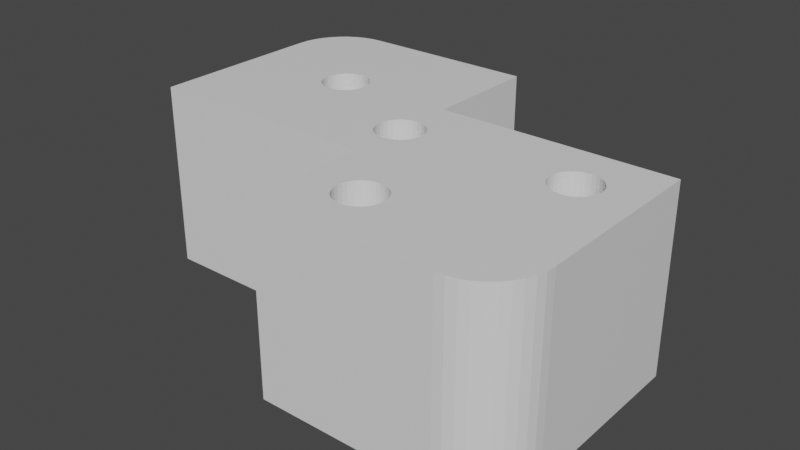 # Source: Precision_Modeling_Test.blend  (saved by Blender 2.90.8; exported with 4.5.12 LTS)
import bpy
from mathutils import Matrix  # noqa: F401  (used for matrix-valued properties, if any)

bpy.ops.wm.read_factory_settings(use_empty=True)
scene = bpy.context.scene
scene.name = 'Scene'

# ---- collections
col_collection = bpy.data.collections.new('Collection'); scene.collection.children.link(col_collection)

# ---- materials (node trees are filled in below, after node groups)
mat_material_003 = bpy.data.materials.new('Material.003')
mat_material_003.use_transparent_shadow = False
mat_material_003.diffuse_color = (0.8499, 0.8688, 1.0, 1.0)

# ---- material node trees
mat_material_003.use_nodes = True; mat_material_003.node_tree.nodes.clear()
_N = mat_material_003.node_tree.nodes; _L = mat_material_003.node_tree.links
n0 = _N.new('ShaderNodeBsdfPrincipled'); n0.name = 'Principled BSDF'; n0.location = (10, 300)
n0.distribution = 'GGX'
n0.subsurface_method = 'BURLEY'
n0.inputs[3].default_value = 1.45
n0.inputs[27].default_value = (0.0, 0.0, 0.0, 1.0)
n0.inputs[28].default_value = 1.0
n1 = _N.new('ShaderNodeOutputMaterial'); n1.name = 'Material Output'; n1.location = (300, 300)
_L.new(n0.outputs[0], n1.inputs[0])
n1.is_active_output = True

# ---- world
world_world = bpy.data.worlds.new('World'); scene.world = world_world
world_world.use_nodes = True; world_world.node_tree.nodes.clear()
_N = world_world.node_tree.nodes; _L = world_world.node_tree.links
n0 = _N.new('ShaderNodeOutputWorld'); n0.name = 'World Output'; n0.location = (300, 300)
n1 = _N.new('ShaderNodeBackground'); n1.name = 'Background'; n1.location = (10, 300)
n1.inputs[0].default_value = (0.05088, 0.05088, 0.05088, 1.0)
_L.new(n1.outputs[0], n0.inputs[0])
n0.is_active_output = True
world_world.color = (0.05088, 0.05088, 0.05088)
world_world.use_sun_shadow = False
world_world.sun_shadow_jitter_overblur = 0.0

# ---- meshes
me_cube_001 = bpy.data.meshes.new('Cube.001')
me_cube_001.from_pydata([(-1.019, -7.05, 0.0), (-1.019, 3.1, 0.0), (8.949, 3.1, 0.0), (-1.019, -1.975, 0.0), (-11.02, -1.975, 0.0), (8.973, -4.55, 0.0), (-1.019, 8.025, 0.0), (-1.019, 1.488, 0.0), (-1.214, 1.469, 0.0), (-1.401, 1.412, 0.0), (-1.574, 1.319, 0.0), (-1.726, 1.195, 0.0), (-1.85, 1.043, 0.0), (-1.943, 0.8705, 0.0), (-1.999, 0.6829, 0.0), (-2.019, 0.4878, 0.0), (-1.999, 0.2927, 0.0), (-1.943, 0.1051, 0.0), (-1.85, -0.06775, 0.0), (-1.726, -0.2193, 0.0), (-1.574, -0.3436, 0.0), (-1.401, -0.4361, 0.0), (-1.214, -0.493, 0.0), (-1.019, -0.5122, 0.0), (-0.8235, -0.493, 0.0), (-0.6359, -0.4361, 0.0), (-0.4631, -0.3436, 0.0), (-0.3115, -0.2193, 0.0), (-0.1872, -0.06775, 0.0), (-0.09475, 0.1051, 0.0), (-0.03785, 0.2927, 0.0), (-0.01863, 0.4878, 0.0), (-0.03785, 0.6829, 0.0), (-0.09475, 0.8705, 0.0), (-0.1872, 1.043, 0.0), (-0.3115, 1.195, 0.0), (-0.4631, 1.319, 0.0), (-0.636, 1.412, 0.0), (-0.8235, 1.469, 0.0), (-6.019, 4.025, 0.0), (-6.214, 4.006, 0.0), (-6.401, 3.949, 0.0), (-6.574, 3.857, 0.0), (-6.726, 3.732, 0.0), (-6.85, 3.581, 0.0), (-6.943, 3.408, 0.0), (-6.999, 3.22, 0.0), (-7.019, 3.025, 0.0), (-6.999, 2.83, 0.0), (-6.943, 2.643, 0.0), (-6.85, 2.47, 0.0), (-6.726, 2.318, 0.0), (-6.574, 2.194, 0.0), (-6.401, 2.101, 0.0), (-6.214, 2.045, 0.0), (-6.019, 2.025, 0.0), (-5.824, 2.045, 0.0), (-5.636, 2.101, 0.0), (-5.463, 2.194, 0.0), (-5.312, 2.318, 0.0), (-5.187, 2.47, 0.0), (-5.095, 2.643, 0.0), (-5.038, 2.83, 0.0), (-5.019, 3.025, 0.0), (-5.038, 3.22, 0.0), (-5.095, 3.408, 0.0), (-5.187, 3.581, 0.0), (-5.312, 3.732, 0.0), (-5.463, 3.857, 0.0), (-5.636, 3.949, 0.0), (-5.824, 4.006, 0.0), (1.473, -3.512, 0.0), (1.278, -3.531, 0.0), (1.091, -3.588, 0.0), (0.9178, -3.681, 0.0), (0.7662, -3.805, 0.0), (0.6419, -3.957, 0.0), (0.5495, -4.129, 0.0), (0.4925, -4.317, 0.0), (0.4733, -4.512, 0.0), (0.4925, -4.707, 0.0), (0.5495, -4.895, 0.0), (0.6419, -5.068, 0.0), (0.7662, -5.219, 0.0), (0.9178, -5.344, 0.0), (1.091, -5.436, 0.0), (1.278, -5.493, 0.0), (1.473, -5.512, 0.0), (1.668, -5.493, 0.0), (1.856, -5.436, 0.0), (2.029, -5.344, 0.0), (2.18, -5.219, 0.0), (2.305, -5.068, 0.0), (2.397, -4.895, 0.0), (2.454, -4.707, 0.0), (2.473, -4.512, 0.0), (2.454, -4.317, 0.0), (2.397, -4.129, 0.0), (2.305, -3.957, 0.0), (2.18, -3.805, 0.0), (2.029, -3.681, 0.0), (1.856, -3.588, 0.0), (1.668, -3.531, 0.0), (6.457, 1.563, 0.0), (6.262, 1.544, 0.0), (6.075, 1.487, 0.0), (5.902, 1.394, 0.0), (5.75, 1.27, 0.0), (5.626, 1.118, 0.0), (5.533, 0.9455, 0.0), (5.476, 0.7579, 0.0), (5.457, 0.5628, 0.0), (5.476, 0.3677, 0.0), (5.533, 0.1801, 0.0), (5.626, 0.007252, 0.0), (5.75, -0.1443, 0.0), (5.902, -0.2686, 0.0), (6.075, -0.3611, 0.0), (6.262, -0.418, 0.0), (6.457, -0.4372, 0.0), (6.652, -0.418, 0.0), (6.84, -0.3611, 0.0), (7.013, -0.2686, 0.0), (7.164, -0.1443, 0.0), (7.289, 0.007253, 0.0), (7.381, 0.1801, 0.0), (7.438, 0.3677, 0.0), (7.457, 0.5628, 0.0), (7.438, 0.7579, 0.0), (7.381, 0.9455, 0.0), (7.289, 1.118, 0.0), (7.164, 1.27, 0.0), (7.013, 1.394, 0.0), (6.84, 1.487, 0.0), (6.652, 1.544, 0.0), (-8.519, 8.025, 0.0), (-11.02, 5.525, 0.0), (-8.91, 7.995, 0.0), (-9.291, 7.903, 0.0), (-9.654, 7.753, 0.0), (-9.988, 7.548, 0.0), (-10.29, 7.293, 0.0), (-10.54, 6.995, 0.0), (-10.75, 6.66, 0.0), (-10.9, 6.298, 0.0), (-10.99, 5.916, 0.0), (6.481, -7.05, 0.0), (8.944, -4.941, 0.0), (8.854, -5.322, 0.0), (8.705, -5.685, 0.0), (8.501, -6.019, 0.0), (8.247, -6.317, 0.0), (7.949, -6.572, 0.0), (7.615, -6.777, 0.0), (7.254, -6.927, 0.0), (6.872, -7.019, 0.0), (-1.019, -7.05, 7.894), (-1.019, 3.1, 7.894), (8.949, 3.1, 7.894), (-1.019, -1.975, 7.894), (-11.02, -1.975, 7.894), (8.973, -4.55, 7.894), (-1.019, 8.025, 7.894), (-1.019, 1.488, 7.894), (-1.214, 1.469, 7.894), (-1.401, 1.412, 7.894), (-1.574, 1.319, 7.894), (-1.726, 1.195, 7.894), (-1.85, 1.043, 7.894), (-1.943, 0.8705, 7.894), (-1.999, 0.6829, 7.894), (-2.019, 0.4878, 7.894), (-1.999, 0.2927, 7.894), (-1.943, 0.1051, 7.894), (-1.85, -0.06775, 7.894), (-1.726, -0.2193, 7.894), (-1.574, -0.3436, 7.894), (-1.401, -0.4361, 7.894), (-1.214, -0.493, 7.894), (-1.019, -0.5122, 7.894), (-0.8235, -0.493, 7.894), (-0.6359, -0.4361, 7.894), (-0.4631, -0.3436, 7.894), (-0.3115, -0.2193, 7.894), (-0.1872, -0.06775, 7.894), (-0.09475, 0.1051, 7.894), (-0.03785, 0.2927, 7.894), (-0.01863, 0.4878, 7.894), (-0.03785, 0.6829, 7.894), (-0.09475, 0.8705, 7.894), (-0.1872, 1.043, 7.894), (-0.3115, 1.195, 7.894), (-0.4631, 1.319, 7.894), (-0.636, 1.412, 7.894), (-0.8235, 1.469, 7.894), (-6.019, 4.025, 7.894), (-6.214, 4.006, 7.894), (-6.401, 3.949, 7.894), (-6.574, 3.857, 7.894), (-6.726, 3.732, 7.894), (-6.85, 3.581, 7.894), (-6.943, 3.408, 7.894), (-6.999, 3.22, 7.894), (-7.019, 3.025, 7.894), (-6.999, 2.83, 7.894), (-6.943, 2.643, 7.894), (-6.85, 2.47, 7.894), (-6.726, 2.318, 7.894), (-6.574, 2.194, 7.894), (-6.401, 2.101, 7.894), (-6.214, 2.045, 7.894), (-6.019, 2.025, 7.894), (-5.824, 2.045, 7.894), (-5.636, 2.101, 7.894), (-5.463, 2.194, 7.894), (-5.312, 2.318, 7.894), (-5.187, 2.47, 7.894), (-5.095, 2.643, 7.894), (-5.038, 2.83, 7.894), (-5.019, 3.025, 7.894), (-5.038, 3.22, 7.894), (-5.095, 3.408, 7.894), (-5.187, 3.581, 7.894), (-5.312, 3.732, 7.894), (-5.463, 3.857, 7.894), (-5.636, 3.949, 7.894), (-5.824, 4.006, 7.894), (1.473, -3.512, 7.894), (1.278, -3.531, 7.894), (1.091, -3.588, 7.894), (0.9178, -3.681, 7.894), (0.7662, -3.805, 7.894), (0.6419, -3.957, 7.894), (0.5495, -4.129, 7.894), (0.4925, -4.317, 7.894), (0.4733, -4.512, 7.894), (0.4925, -4.707, 7.894), (0.5495, -4.895, 7.894), (0.6419, -5.068, 7.894), (0.7662, -5.219, 7.894), (0.9178, -5.344, 7.894), (1.091, -5.436, 7.894), (1.278, -5.493, 7.894), (1.473, -5.512, 7.894), (1.668, -5.493, 7.894), (1.856, -5.436, 7.894), (2.029, -5.344, 7.894), (2.18, -5.219, 7.894), (2.305, -5.068, 7.894), (2.397, -4.895, 7.894), (2.454, -4.707, 7.894), (2.473, -4.512, 7.894), (2.454, -4.317, 7.894), (2.397, -4.129, 7.894), (2.305, -3.957, 7.894), (2.18, -3.805, 7.894), (2.029, -3.681, 7.894), (1.856, -3.588, 7.894), (1.668, -3.531, 7.894), (6.457, 1.563, 7.894), (6.262, 1.544, 7.894), (6.075, 1.487, 7.894), (5.902, 1.394, 7.894), (5.75, 1.27, 7.894), (5.626, 1.118, 7.894), (5.533, 0.9455, 7.894), (5.476, 0.7579, 7.894), (5.457, 0.5628, 7.894), (5.476, 0.3677, 7.894), (5.533, 0.1801, 7.894), (5.626, 0.007252, 7.894), (5.75, -0.1443, 7.894), (5.902, -0.2686, 7.894), (6.075, -0.3611, 7.894), (6.262, -0.418, 7.894), (6.457, -0.4372, 7.894), (6.652, -0.418, 7.894), (6.84, -0.3611, 7.894), (7.013, -0.2686, 7.894), (7.164, -0.1443, 7.894), (7.289, 0.007253, 7.894), (7.381, 0.1801, 7.894), (7.438, 0.3677, 7.894), (7.457, 0.5628, 7.894), (7.438, 0.7579, 7.894), (7.381, 0.9455, 7.894), (7.289, 1.118, 7.894), (7.164, 1.27, 7.894), (7.013, 1.394, 7.894), (6.84, 1.487, 7.894), (6.652, 1.544, 7.894), (-8.519, 8.025, 7.894), (-11.02, 5.525, 7.894), (-8.91, 7.995, 7.894), (-9.291, 7.903, 7.894), (-9.654, 7.753, 7.894), (-9.988, 7.548, 7.894), (-10.29, 7.293, 7.894), (-10.54, 6.995, 7.894), (-10.75, 6.66, 7.894), (-10.9, 6.298, 7.894), (-10.99, 5.916, 7.894), (6.481, -7.05, 7.894), (8.944, -4.941, 7.894), (8.854, -5.322, 7.894), (8.705, -5.685, 7.894), (8.501, -6.019, 7.894), (8.247, -6.317, 7.894), (7.949, -6.572, 7.894), (7.615, -6.777, 7.894), (7.254, -6.927, 7.894), (6.872, -7.019, 7.894)], [], [(0, 83, 84, 85, 86, 87, 88, 89, 90, 91, 92, 93, 94, 95, 96, 97, 98, 119, 120, 121, 122, 123, 124, 125, 126, 127, 2, 5, 147, 148, 149, 150, 151, 152, 153, 154, 155, 146), (127, 128, 129, 130, 131, 132, 133, 134, 103, 104, 105, 106, 107, 108, 109, 110, 111, 112, 113, 114, 115, 116, 117, 118, 119, 23, 24, 25, 26, 27, 28, 29, 30, 31, 32, 33, 34, 35, 36, 37, 38, 7, 8, 9, 10, 11, 12, 60, 61, 62, 63, 1, 2), (3, 23, 119, 98, 99, 100, 101, 102, 71, 72, 73, 74, 75, 76, 77, 78, 79, 80, 81, 82, 83, 0), (4, 136, 145, 144, 143, 142, 141, 140, 139, 138, 137, 135, 6, 1, 63, 64, 65, 66, 67, 68, 69, 70, 39, 40, 41, 42, 43, 44, 45, 46, 47, 48, 49, 50, 51, 52, 53, 54, 55, 56, 57, 58, 59, 60, 12, 13, 14, 15, 16, 17, 18, 19, 20, 21, 22, 23, 3), (156, 302, 311, 310, 309, 308, 307, 306, 305, 304, 303, 161, 158, 283, 282, 281, 280, 279, 278, 277, 276, 275, 254, 253, 252, 251, 250, 249, 248, 247, 246, 245, 244, 243, 242, 241, 240, 239), (283, 158, 157, 219, 218, 217, 216, 168, 167, 166, 165, 164, 163, 194, 193, 192, 191, 190, 189, 188, 187, 186, 185, 184, 183, 182, 181, 180, 179, 275, 274, 273, 272, 271, 270, 269, 268, 267, 266, 265, 264, 263, 262, 261, 260, 259, 290, 289, 288, 287, 286, 285, 284), (159, 156, 239, 238, 237, 236, 235, 234, 233, 232, 231, 230, 229, 228, 227, 258, 257, 256, 255, 254, 275, 179), (160, 159, 179, 178, 177, 176, 175, 174, 173, 172, 171, 170, 169, 168, 216, 215, 214, 213, 212, 211, 210, 209, 208, 207, 206, 205, 204, 203, 202, 201, 200, 199, 198, 197, 196, 195, 226, 225, 224, 223, 222, 221, 220, 219, 157, 162, 291, 293, 294, 295, 296, 297, 298, 299, 300, 301, 292), (57, 213, 214, 58), (154, 310, 311, 155), (8, 164, 165, 9), (109, 265, 266, 110), (58, 214, 215, 59), (155, 311, 302, 146), (9, 165, 166, 10), (110, 266, 267, 111), (59, 215, 216, 60), (10, 166, 167, 11), (111, 267, 268, 112), (60, 216, 217, 61), (11, 167, 168, 12), (112, 268, 269, 113), (61, 217, 218, 62), (12, 168, 169, 13), (113, 269, 270, 114), (62, 218, 219, 63), (13, 169, 170, 14), (114, 270, 271, 115), (63, 219, 220, 64), (14, 170, 171, 15), (115, 271, 272, 116), (64, 220, 221, 65), (15, 171, 172, 16), (116, 272, 273, 117), (65, 221, 222, 66), (16, 172, 173, 17), (117, 273, 274, 118), (66, 222, 223, 67), (17, 173, 174, 18), (118, 274, 275, 119), (67, 223, 224, 68), (18, 174, 175, 19), (119, 275, 276, 120), (68, 224, 225, 69), (19, 175, 176, 20), (120, 276, 277, 121), (69, 225, 226, 70), (20, 176, 177, 21), (121, 277, 278, 122), (70, 226, 195, 39), (21, 177, 178, 22), (122, 278, 279, 123), (71, 227, 228, 72), (22, 178, 179, 23), (123, 279, 280, 124), (72, 228, 229, 73), (23, 179, 180, 24), (124, 280, 281, 125), (73, 229, 230, 74), (24, 180, 181, 25), (125, 281, 282, 126), (74, 230, 231, 75), (25, 181, 182, 26), (126, 282, 283, 127), (75, 231, 232, 76), (26, 182, 183, 27), (127, 283, 284, 128), (76, 232, 233, 77), (27, 183, 184, 28), (128, 284, 285, 129), (77, 233, 234, 78), (28, 184, 185, 29), (129, 285, 286, 130), (78, 234, 235, 79), (29, 185, 186, 30), (130, 286, 287, 131), (79, 235, 236, 80), (30, 186, 187, 31), (131, 287, 288, 132), (80, 236, 237, 81), (31, 187, 188, 32), (132, 288, 289, 133), (81, 237, 238, 82), (32, 188, 189, 33), (133, 289, 290, 134), (82, 238, 239, 83), (33, 189, 190, 34), (134, 290, 259, 103), (83, 239, 240, 84), (34, 190, 191, 35), (84, 240, 241, 85), (35, 191, 192, 36), (85, 241, 242, 86), (36, 192, 193, 37), (86, 242, 243, 87), (37, 193, 194, 38), (87, 243, 244, 88), (38, 194, 163, 7), (88, 244, 245, 89), (4, 160, 292, 136), (89, 245, 246, 90), (136, 292, 301, 145), (90, 246, 247, 91), (39, 195, 196, 40), (145, 301, 300, 144), (91, 247, 248, 92), (40, 196, 197, 41), (144, 300, 299, 143), (92, 248, 249, 93), (41, 197, 198, 42), (143, 299, 298, 142), (93, 249, 250, 94), (42, 198, 199, 43), (142, 298, 297, 141), (94, 250, 251, 95), (43, 199, 200, 44), (141, 297, 296, 140), (95, 251, 252, 96), (44, 200, 201, 45), (140, 296, 295, 139), (96, 252, 253, 97), (45, 201, 202, 46), (139, 295, 294, 138), (97, 253, 254, 98), (46, 202, 203, 47), (138, 294, 293, 137), (98, 254, 255, 99), (47, 203, 204, 48), (137, 293, 291, 135), (99, 255, 256, 100), (48, 204, 205, 49), (135, 291, 162, 6), (100, 256, 257, 101), (49, 205, 206, 50), (5, 161, 303, 147), (101, 257, 258, 102), (50, 206, 207, 51), (147, 303, 304, 148), (1, 157, 158, 2), (102, 258, 227, 71), (51, 207, 208, 52), (148, 304, 305, 149), (3, 159, 160, 4), (103, 259, 260, 104), (52, 208, 209, 53), (149, 305, 306, 150), (2, 158, 161, 5), (104, 260, 261, 105), (53, 209, 210, 54), (150, 306, 307, 151), (146, 302, 156, 0), (105, 261, 262, 106), (54, 210, 211, 55), (151, 307, 308, 152), (6, 162, 157, 1), (106, 262, 263, 107), (55, 211, 212, 56), (152, 308, 309, 153), (0, 156, 159, 3), (107, 263, 264, 108), (56, 212, 213, 57), (153, 309, 310, 154), (7, 163, 164, 8), (108, 264, 265, 109)])
_uv = me_cube_001.uv_layers.new(name='UVMap')
_uv.uv.foreach_set('vector', [0.0, 0.0, 0.0, 0.0, 0.0, 0.0, 0.0, 0.0, 0.0, 0.0, 0.0, 0.0, 0.0, 0.0, 0.0, 0.0, 0.0, 0.0, 0.0, 0.0, 0.0, 0.0, 0.0, 0.0, 0.0, 0.0, 0.0, 0.0, 0.0, 0.0, 0.0, 0.0, 0.0, 0.0, 0.0, 0.0, 0.0, 0.0, 0.0, 0.0, 0.0, 0.0, 0.0, 0.0, 0.0, 0.0, 0.0, 0.0, 0.0, 0.0, 0.0, 0.0, 0.0, 0.0, 0.0, 0.0, 0.0, 0.0, 0.0, 0.0, 0.0, 0.0, 0.0, 0.0, 0.0, 0.0, 0.0, 0.0, 0.0, 0.0, 0.0, 0.0, 0.0, 0.0, 0.0, 0.0, 0.0, 0.0, 0.0, 0.0, 0.0, 0.0, 0.0, 0.0, 0.0, 0.0, 0.0, 0.0, 0.0, 0.0, 0.0, 0.0, 0.0, 0.0, 0.0, 0.0, 0.0, 0.0, 0.0, 0.0, 0.0, 0.0, 0.0, 0.0, 0.0, 0.0, 0.0, 0.0, 0.0, 0.0, 0.0, 0.0, 0.0, 0.0, 0.0, 0.0, 0.0, 0.0, 0.0, 0.0, 0.0, 0.0, 0.0, 0.0, 0.0, 0.0, 0.0, 0.0, 0.0, 0.0, 0.0, 0.0, 0.0, 0.0, 0.0, 0.0, 0.0, 0.0, 0.0, 0.0, 0.0, 0.0, 0.0, 0.0, 0.0, 0.0, 0.0, 0.0, 0.0, 0.0, 0.0, 0.0, 0.0, 0.0, 0.0, 0.0, 0.0, 0.0, 0.0, 0.0, 0.0, 0.0, 0.0, 0.0, 0.0, 0.0, 0.0, 0.0, 0.0, 0.0, 0.0, 0.0, 0.0, 0.0, 0.0, 0.0, 0.0, 0.0, 0.0, 0.0, 0.0, 0.0, 0.0, 0.0, 0.0, 0.0, 0.0, 0.0, 0.0, 0.0, 0.0, 0.0, 0.0, 0.0, 0.0, 0.0, 0.0, 0.0, 0.0, 0.0, 0.0, 0.0, 0.0, 0.0, 0.0, 0.0, 0.0, 0.0, 0.0, 0.0, 0.0, 0.0, 0.0, 0.0, 0.0, 0.0, 0.0, 0.0, 0.0, 0.0, 0.0, 0.0, 0.0, 0.0, 0.0, 0.0, 0.0, 0.0, 0.0, 0.0, 0.0, 0.0, 0.0, 0.0, 0.0, 0.0, 0.0, 0.0, 0.0, 0.0, 0.0, 0.0, 0.0, 0.0, 0.0, 0.0, 0.0, 0.0, 0.0, 0.0, 0.0, 0.0, 0.0, 0.0, 0.0, 0.0, 0.0, 0.0, 0.0, 0.0, 0.0, 0.0, 0.0, 0.0, 0.0, 0.0, 0.0, 0.0, 0.0, 0.0, 0.0, 0.0, 0.0, 0.0, 0.0, 0.0, 0.0, 0.0, 0.0, 0.0, 0.0, 0.0, 0.0, 0.0, 0.0, 0.0, 0.0, 0.0, 0.0, 0.0, 0.0, 0.0, 0.0, 0.0, 0.0, 0.0, 0.0, 0.0, 0.0, 0.0, 0.0, 0.0, 0.0, 0.0, 0.0, 0.0, 0.0, 0.0, 0.0, 0.0, 0.0, 0.0, 0.0, 0.0, 0.0, 0.0, 0.0, 0.0, 0.0, 0.0, 0.0, 0.0, 0.0, 0.0, 0.0, 0.0, 0.0, 0.0, 0.0, 0.0, 0.0, 0.0, 0.0, 0.0, 0.0, 0.0, 0.0, 0.0, 0.0, 0.0, 0.0, 0.0, 0.0, 0.0, 0.0, 0.0, 0.0, 0.0, 0.0, 0.0, 0.0, 0.0, 0.0, 0.0, 0.0, 0.0, 0.0, 0.0, 0.0, 0.0, 0.0, 0.0, 0.0, 0.0, 0.0, 0.0, 0.0, 0.0, 0.0, 0.0, 0.0, 0.0, 0.0, 0.0, 0.0, 0.0, 0.0, 0.0, 0.0, 0.0, 0.0, 0.0, 0.0, 0.0, 0.0, 0.0, 0.0, 0.0, 0.0, 0.0, 0.0, 0.0, 0.0, 0.0, 0.0, 0.0, 0.0, 0.0, 0.0, 0.0, 0.0, 0.0, 0.0, 0.0, 0.0, 0.0, 0.0, 0.0, 0.0, 0.0, 0.0, 0.0, 0.0, 0.0, 0.0, 0.0, 0.0, 0.0, 0.0, 0.0, 0.0, 0.0, 0.0, 0.0, 0.0, 0.0, 0.0, 0.0, 0.0, 0.0, 0.0, 0.0, 0.0, 0.0, 0.0, 0.0, 0.0, 0.0, 0.0, 0.0, 0.0, 0.0, 0.0, 0.0, 0.0, 0.0, 0.0, 0.0, 0.0, 0.0, 0.0, 0.0, 0.0, 0.0, 0.0, 0.0, 0.0, 0.0, 0.0, 0.0, 0.0, 0.0, 0.0, 0.0, 0.0, 0.0, 0.0, 0.0, 0.0, 0.0, 0.0, 0.0, 0.0, 0.0, 0.0, 0.0, 0.0, 0.0, 0.0, 0.0, 0.0, 0.0, 0.0, 0.0, 0.0, 0.0, 0.0, 0.0, 0.0, 0.0, 0.0, 0.0, 0.0, 0.0, 0.0, 0.0, 0.0, 0.0, 0.0, 0.0, 0.0, 0.0, 0.0, 0.0, 0.0, 0.0, 0.0, 0.0, 0.0, 0.0, 0.0, 0.0, 0.0, 0.0, 0.0, 0.0, 0.0, 0.0, 0.0, 0.0, 0.0, 0.0, 0.0, 0.0, 0.0, 0.0, 0.0, 0.0, 0.0, 0.0, 0.0, 0.0, 0.0, 0.0, 0.0, 0.0, 0.0, 0.0, 0.0, 0.0, 0.0, 0.0, 0.0, 0.0, 0.0, 0.0, 0.0, 0.0, 0.0, 0.0, 0.0, 0.0, 0.0, 0.0, 0.0, 0.0, 0.0, 0.0, 0.0, 0.0, 0.0, 0.0, 0.0, 0.0, 0.0, 0.0, 0.0, 0.0, 0.0, 0.0, 0.0, 0.0, 0.0, 0.0, 0.0, 0.0, 0.0, 0.0, 0.0, 0.0, 0.0, 0.0, 0.0, 0.0, 0.0, 0.0, 0.0, 0.0, 0.0, 0.0, 0.0, 0.0, 0.0, 0.0, 0.0, 0.0, 0.0, 0.0, 0.0, 0.0, 0.0, 0.0, 0.0, 0.0, 0.0, 0.0, 0.0, 0.0, 0.0, 0.0, 0.0, 0.0, 0.0, 0.0, 0.0, 0.0, 0.0, 0.0, 0.0, 0.0, 0.0, 0.0, 0.0, 0.0, 0.0, 0.0, 0.0, 0.0, 0.0, 0.0, 0.0, 0.0, 0.0, 0.0, 0.0, 0.0, 0.0, 0.0, 0.0, 0.0, 0.0, 0.0, 0.0, 0.0, 0.0, 0.0, 0.0, 0.0, 0.0, 0.0, 0.0, 0.0, 0.0, 0.0, 0.0, 0.0, 0.0, 0.0, 0.0, 0.0, 0.0, 0.0, 0.0, 0.0, 0.0, 0.0, 0.0, 0.0, 0.0, 0.0, 0.0, 0.0, 0.0, 0.0, 0.0, 0.0, 0.0, 0.0, 0.0, 0.0, 0.0, 0.0, 0.0, 0.0, 0.0, 0.0, 0.0, 0.0, 0.0, 0.0, 0.0, 0.0, 0.0, 0.0, 0.0, 0.0, 0.0, 0.0, 0.0, 0.0, 0.0, 0.0, 0.0, 0.0, 0.0, 0.0, 0.0, 0.0, 0.0, 0.0, 0.0, 0.0, 0.0, 0.0, 0.0, 0.0, 0.0, 0.0, 0.0, 0.0, 0.0, 0.0, 0.0, 0.0, 0.0, 0.0, 0.0, 0.0, 0.0, 0.0, 0.0, 0.0, 0.0, 0.0, 0.0, 0.0, 0.0, 0.0, 0.0, 0.0, 0.0, 0.0, 0.0, 0.0, 0.0, 0.0, 0.0, 0.0, 0.0, 0.0, 0.0, 0.0, 0.0, 0.0, 0.0, 0.0, 0.0, 0.0, 0.0, 0.0, 0.0, 0.0, 0.0, 0.0, 0.0, 0.0, 0.0, 0.0, 0.0, 0.0, 0.0, 0.0, 0.0, 0.0, 0.0, 0.0, 0.0, 0.0, 0.0, 0.0, 0.0, 0.0, 0.0, 0.0, 0.0, 0.0, 0.0, 0.0, 0.0, 0.0, 0.0, 0.0, 0.0, 0.0, 0.0, 0.0, 0.0, 0.0, 0.0, 0.0, 0.0, 0.0, 0.0, 0.0, 0.0, 0.0, 0.0, 0.0, 0.0, 0.0, 0.0, 0.0, 0.0, 0.0, 0.0, 0.0, 0.0, 0.0, 0.0, 0.0, 0.0, 0.0, 0.0, 0.0, 0.0, 0.0, 0.0, 0.0, 0.0, 0.0, 0.0, 0.0, 0.0, 0.0, 0.0, 0.0, 0.0, 0.0, 0.0, 0.0, 0.0, 0.0, 0.0, 0.0, 0.0, 0.0, 0.0, 0.0, 0.0, 0.0, 0.0, 0.0, 0.0, 0.0, 0.0, 0.0, 0.0, 0.0, 0.0, 0.0, 0.0, 0.0, 0.0, 0.0, 0.0, 0.0, 0.0, 0.0, 0.0, 0.0, 0.0, 0.0, 0.0, 0.0, 0.0, 0.0, 0.0, 0.0, 0.0, 0.0, 0.0, 0.0, 0.0, 0.0, 0.0, 0.0, 0.0, 0.0, 0.0, 0.0, 0.0, 0.0, 0.0, 0.0, 0.0, 0.0, 0.0, 0.0, 0.0, 0.0, 0.0, 0.0, 0.0, 0.0, 0.0, 0.0, 0.0, 0.0, 0.0, 0.0, 0.0, 0.0, 0.0, 0.0, 0.0, 0.0, 0.0, 0.0, 0.0, 0.0, 0.0, 0.0, 0.0, 0.0, 0.0, 0.0, 0.0, 0.0, 0.0, 0.0, 0.0, 0.0, 0.0, 0.0, 0.0, 0.0, 0.0, 0.0, 0.0, 0.0, 0.0, 0.0, 0.0, 0.0, 0.0, 0.0, 0.0, 0.0, 0.0, 0.0, 0.0, 0.0, 0.0, 0.0, 0.0, 0.0, 0.0, 0.0, 0.0, 0.0, 0.0, 0.0, 0.0, 0.0, 0.0, 0.0, 0.0, 0.0, 0.0, 0.0, 0.0, 0.0, 0.0, 0.0, 0.0, 0.0, 0.0, 0.0, 0.0, 0.0, 0.0, 0.0, 0.0, 0.0, 0.0, 0.0, 0.0, 0.0, 0.0, 0.0, 0.0, 0.0, 0.0, 0.0, 0.0, 0.0, 0.0, 0.0, 0.0, 0.0, 0.0, 0.0, 0.0, 0.0, 0.0, 0.0, 0.0, 0.0, 0.0, 0.0, 0.0, 0.0, 0.0, 0.0, 0.0, 0.0, 0.0, 0.0, 0.0, 0.0, 0.0, 0.0, 0.0, 0.0, 0.0, 0.0, 0.0, 0.0, 0.0, 0.0, 0.0, 0.0, 0.0, 0.0, 0.0, 0.0, 0.0, 0.0, 0.0, 0.0, 0.0, 0.0, 0.0, 0.0, 0.0, 0.0, 0.0, 0.0, 0.0, 0.0, 0.0, 0.0, 0.0, 0.0, 0.0, 0.0, 0.0, 0.0, 0.0, 0.0, 0.0, 0.0, 0.0, 0.0, 0.0, 0.0, 0.0, 0.0, 0.0, 0.0, 0.0, 0.0, 0.0, 0.0, 0.0, 0.0, 0.0, 0.0, 0.0, 0.0, 0.0, 0.0, 0.0, 0.0, 0.0, 0.0, 0.0, 0.0, 0.0, 0.0, 0.0, 0.0, 0.0, 0.0, 0.0, 0.0, 0.0, 0.0, 0.0, 0.0, 0.0, 0.0, 0.0, 0.0, 0.0, 0.0, 0.0, 0.0, 0.0, 0.0, 0.0, 0.0, 0.0, 0.0, 0.0, 0.0, 0.0, 0.0, 0.0, 0.0, 0.0, 0.0, 0.0, 0.0, 0.0, 0.0, 0.0, 0.0, 0.0, 0.0, 0.0, 0.0, 0.0, 0.0, 0.0, 0.0, 0.0, 0.0, 0.0, 0.0, 0.0, 0.0, 0.0, 0.0, 0.0, 0.0, 0.0, 0.0, 0.0, 0.0, 0.0, 0.0, 0.0, 0.0, 0.0, 0.0, 0.0, 0.0, 0.0, 0.0, 0.0, 0.0, 0.0, 0.0, 0.0, 0.0, 0.0, 0.0, 0.0, 0.0, 0.0, 0.0, 0.0, 0.0, 0.0, 0.0, 0.0, 0.0, 0.0, 0.0, 0.0, 0.0, 0.0, 0.0, 0.0, 0.0, 0.0, 0.0, 0.0, 0.0, 0.0, 0.0, 0.0, 0.0, 0.0, 0.0, 0.0, 0.0, 0.0, 0.0, 0.0, 0.0, 0.0, 0.0, 0.0, 0.0, 0.0, 0.0, 0.0, 0.0, 0.0, 0.0, 0.0, 0.0, 0.0, 0.0, 0.0, 0.0, 0.0, 0.0, 0.0, 0.0, 0.0, 0.0, 0.0, 0.0, 0.0, 0.0, 0.0, 0.0, 0.0, 0.0, 0.0, 0.0, 0.0, 0.0, 0.0, 0.0, 0.0, 0.0, 0.0, 0.0, 0.0, 0.0, 0.0, 0.0, 0.0, 0.0, 0.0, 0.0, 0.0, 0.0, 0.0, 0.0, 0.0, 0.0, 0.0, 0.0, 0.0, 0.0, 0.0, 0.0, 0.0, 0.0, 0.0, 0.0, 0.0, 0.0, 0.0, 0.0, 0.0, 0.0, 0.0, 0.0, 0.0, 0.0, 0.0, 0.0, 0.0, 0.0, 0.0, 0.0, 0.0, 0.0, 0.0, 0.0, 0.0, 0.0, 0.0, 0.0, 0.0, 0.0, 0.0, 0.0, 0.0, 0.0, 0.0, 0.0, 0.0, 0.0, 0.0, 0.0, 0.0, 0.0, 0.0, 0.0, 0.0, 0.0, 0.0, 0.0, 0.0, 0.0, 0.0, 0.0, 0.0, 0.0, 0.0, 0.0, 0.0, 0.0, 0.0, 0.0, 0.0, 0.0, 0.0, 0.0, 0.0, 0.0, 0.0, 0.0, 0.0, 0.0, 0.0, 0.0, 0.0, 0.0, 0.0, 0.0, 0.0, 0.0, 0.0, 0.0, 0.0, 0.0, 0.0, 0.0, 0.0, 0.0, 0.0, 0.0, 0.0, 0.0, 0.0, 0.0, 0.0, 0.0, 0.0, 0.0, 0.0, 0.0, 0.0, 0.0, 0.0, 0.0, 0.0, 0.0, 0.0, 0.0, 0.0, 0.0, 0.0, 0.0, 0.0, 0.0, 0.0, 0.0, 0.0, 0.0, 0.0, 0.0, 0.0, 0.0, 0.0, 0.0, 0.0, 0.0, 0.0, 0.0, 0.0, 0.0, 0.0, 0.0, 0.0, 0.0, 0.0, 0.0, 0.0, 0.0, 0.0, 0.0, 0.0, 0.0, 0.0, 0.0, 0.0, 0.0, 0.0, 0.0, 0.0, 0.0, 0.0, 0.0, 0.0, 0.0, 0.0, 0.0, 0.0, 0.0, 0.0, 0.0, 0.0, 0.0, 0.0, 0.0, 0.0, 0.0, 0.0, 0.0, 0.0, 0.0, 0.0, 0.0, 0.0, 0.0, 0.0, 0.0, 0.0, 0.0, 0.0, 0.0, 0.0, 0.0, 0.0, 0.0, 0.0, 0.0, 0.0, 0.0, 0.0, 0.0, 0.0, 0.0, 0.0, 0.0, 0.0, 0.0, 0.0, 0.0, 0.0, 0.0, 0.0, 0.0, 0.0, 0.0, 0.0, 0.0, 0.0, 0.0, 0.0, 0.0, 0.0, 0.0, 0.0, 0.0, 0.0, 0.0, 0.0, 0.0, 0.0, 0.0, 0.0, 0.0, 0.0, 0.0, 0.0, 0.0, 0.0, 0.0, 0.0, 0.0, 0.0, 0.0, 0.0, 0.0, 0.0, 0.0, 0.0, 0.0, 0.0, 0.0, 0.0, 0.0, 0.0, 0.0, 0.0, 0.0, 0.0, 0.0, 0.0, 0.0, 0.0, 0.0, 0.0, 0.0, 0.0, 0.0, 0.0, 0.0, 0.0, 0.0, 0.0, 0.0, 0.0, 0.0, 0.0, 0.0, 0.0, 0.0, 0.0, 0.0, 0.0, 0.0, 0.0, 0.0, 0.0, 0.0, 0.0, 0.0, 0.0, 0.0, 0.0, 0.0, 0.0, 0.0, 0.0, 0.0, 0.0, 0.0, 0.0, 0.0, 0.0, 0.0, 0.0, 0.0, 0.0, 0.0, 0.0, 0.0, 0.0, 0.0, 0.0, 0.0, 0.0, 0.0, 0.0, 0.0, 0.0, 0.0, 0.0, 0.0, 0.0, 0.0, 0.0, 0.0, 0.0, 0.0, 0.0, 0.0, 0.0, 0.0, 0.0, 0.0, 0.0, 0.0, 0.0, 0.0, 0.0, 0.0, 0.0, 0.0, 0.0, 0.0, 0.0, 0.0, 0.0, 0.0, 0.0, 0.0, 0.0, 0.0, 0.0, 0.0, 0.0, 0.0, 0.0, 0.0, 0.0, 0.0, 0.0, 0.0, 0.0, 0.0, 0.0, 0.0, 0.0, 0.0, 0.0, 0.0, 0.0, 0.0, 0.0, 0.0, 0.0, 0.0, 0.0, 0.0, 0.0, 0.0, 0.0, 0.0, 0.0, 0.0, 0.0, 0.0, 0.0, 0.0, 0.0, 0.0, 0.0, 0.0, 0.0, 0.0, 0.0, 0.0, 0.0, 0.0, 0.0, 0.0, 0.0, 0.0, 0.0, 0.0, 0.0, 0.0, 0.0, 0.0, 0.0, 0.0, 0.0, 0.0, 0.0, 0.0, 0.0, 0.0, 0.0, 0.0, 0.0, 0.0, 0.0, 0.0, 0.0, 0.0, 0.0, 0.0, 0.0, 0.0, 0.0, 0.0, 0.0, 0.0, 0.0, 0.0, 0.0, 0.0, 0.0, 0.0, 0.0, 0.0, 0.0, 0.0, 0.0, 0.0, 0.0, 0.0, 0.0, 0.0, 0.0, 0.0, 0.0, 0.0, 0.0, 0.0, 0.0, 0.0, 0.0, 0.0, 0.0, 0.0, 0.0, 0.0, 0.0, 0.0, 0.0, 0.0, 0.0, 0.0, 0.0, 0.0, 0.0, 0.0, 0.0, 0.0, 0.0, 0.0, 0.0, 0.0, 0.0, 0.0, 0.0, 0.0, 0.0, 0.0, 0.0, 0.0, 0.0, 0.0, 0.0, 0.0, 0.0, 0.0, 0.0, 0.0, 0.0, 0.0, 0.0, 0.0, 0.0, 0.0, 0.0, 0.0, 0.0, 0.0, 0.0, 0.0, 0.0, 0.0, 0.0, 0.0, 0.0, 0.0, 0.0, 0.0, 0.0, 0.0, 0.0, 0.0, 0.0, 0.0, 0.0, 0.0, 0.0, 0.0, 0.0, 0.0, 0.0, 0.0, 0.0, 0.0, 0.0, 0.0, 0.0, 0.0, 0.0, 0.0, 0.0, 0.0, 0.0, 0.0, 0.0, 0.0, 0.0, 0.0, 0.0, 0.0, 0.0, 0.0, 0.0, 0.0, 0.0, 0.0, 0.0, 0.0, 0.0, 0.0, 0.0, 0.0, 0.0, 0.0, 0.0, 0.0, 0.0, 0.0, 0.0, 0.0, 0.0, 0.0, 0.0, 0.0, 0.0, 0.0, 0.0, 0.0, 0.0, 0.0, 0.0, 0.0, 0.0, 0.0, 0.0, 0.0, 0.0, 0.0, 0.0, 0.0, 0.0, 0.0, 0.0, 0.0, 0.0, 0.0, 0.0, 0.0, 0.0, 0.0, 0.0, 0.0, 0.0, 0.0, 0.0, 0.0, 0.0, 0.0, 0.0, 0.0, 0.0, 0.0, 0.0, 0.0, 0.0, 0.0, 0.0, 0.0, 0.0, 0.0, 0.0, 0.0, 0.0, 0.0, 0.0, 0.0, 0.0, 0.0, 0.0, 0.0, 0.0, 0.0, 0.0, 0.0, 0.0, 0.0, 0.0, 0.0, 0.0, 0.0, 0.0, 0.0, 0.0, 0.0, 0.0, 0.0, 0.0, 0.0, 0.0, 0.0, 0.0, 0.0, 0.0, 0.0, 0.0, 0.0, 0.0, 0.0, 0.0, 0.0, 0.0, 0.0, 0.0, 0.0, 0.0, 0.0, 0.0, 0.0, 0.0, 0.0, 0.0, 0.0, 0.0, 0.0, 0.0, 0.0, 0.0, 0.0, 0.0, 0.0, 0.0, 0.0, 0.0, 0.0])
me_cube_001.materials.append(mat_material_003)
me_cube_001.use_remesh_fix_poles = True
me_cube_001.use_remesh_preserve_attributes = False
me_cube_001.use_mirror_vertex_groups = False
me_cube_001.update()

# ---- objects
ob_cube = bpy.data.objects.new('Cube', me_cube_001)

# ---- transforms, parenting, visibility, modifiers, constraints
ob_cube.location = (-8.981, 7.05, 0.0)
ob_cube.lineart.crease_threshold = 0.0

# ---- collection membership
col_collection.objects.link(ob_cube)

# ---- scene / render settings (as saved in the file)
scene.frame_start = 1; scene.frame_end = 250; scene.frame_set(1)
scene.render.engine = 'BLENDER_EEVEE_NEXT'
scene.cycles.use_denoising = False
scene.cycles.samples = 128
scene.cycles.sampling_pattern = 'TABULATED_SOBOL'
scene.cycles.use_adaptive_sampling = False
scene.cycles.use_light_tree = False
scene.view_settings.view_transform = 'Filmic'
scene.unit_settings.scale_length = 0.001
bpy.context.view_layer.update()

# ---- added for rendering (the .blend has no active camera and no usable light): camera, sun
cam_auto = bpy.data.cameras.new('AutoCamera')
cam_auto.lens = 50.0
cam_auto.sensor_width = 36.0
cam_auto.clip_end = 1000.0
ob_auto_camera = bpy.data.objects.new('AutoCamera', cam_auto)
scene.collection.objects.link(ob_auto_camera)
ob_auto_camera.location = (14.2867, -21.6112, 23.3797)
ob_auto_camera.rotation_euler = (1.09748, -7.21219e-08, 0.694738)
scene.camera = ob_auto_camera
light_auto_sun = bpy.data.lights.new('AutoSun', 'SUN')
light_auto_sun.energy = 3.0
light_auto_sun.angle = 0.0523599
ob_auto_sun = bpy.data.objects.new('AutoSun', light_auto_sun)
scene.collection.objects.link(ob_auto_sun)
ob_auto_sun.rotation_euler = (0.872665, 0.174533, 0.523599)
bpy.context.view_layer.update()

